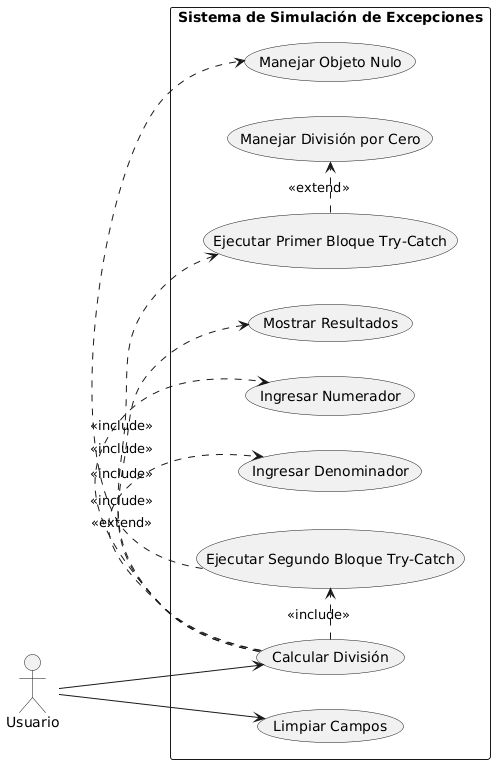

The diagram above was rendered by PlantUML. Its source (embedded in the PNG):
@startuml
left to right direction
skinparam packageStyle rectangle

actor Usuario

rectangle "Sistema de Simulación de Excepciones" {

    usecase "Calcular División" as UC1
    usecase "Limpiar Campos" as UC2

    usecase "Ingresar Numerador" as UC3
    usecase "Ingresar Denominador" as UC4

    usecase "Ejecutar Primer Bloque Try-Catch" as UC5
    usecase "Manejar División por Cero" as UC6

    usecase "Ejecutar Segundo Bloque Try-Catch" as UC7
    usecase "Manejar Objeto Nulo" as UC8

    usecase "Mostrar Resultados" as UC9
}

Usuario --> UC1
Usuario --> UC2

UC1 .> UC3 : <<include>>
UC1 .> UC4 : <<include>>

UC1 .> UC5 : <<include>>
UC5 .> UC6 : <<extend>>

UC1 .> UC7 : <<include>>
UC7 .> UC8 : <<extend>>

UC1 .> UC9 : <<include>>
@enduml